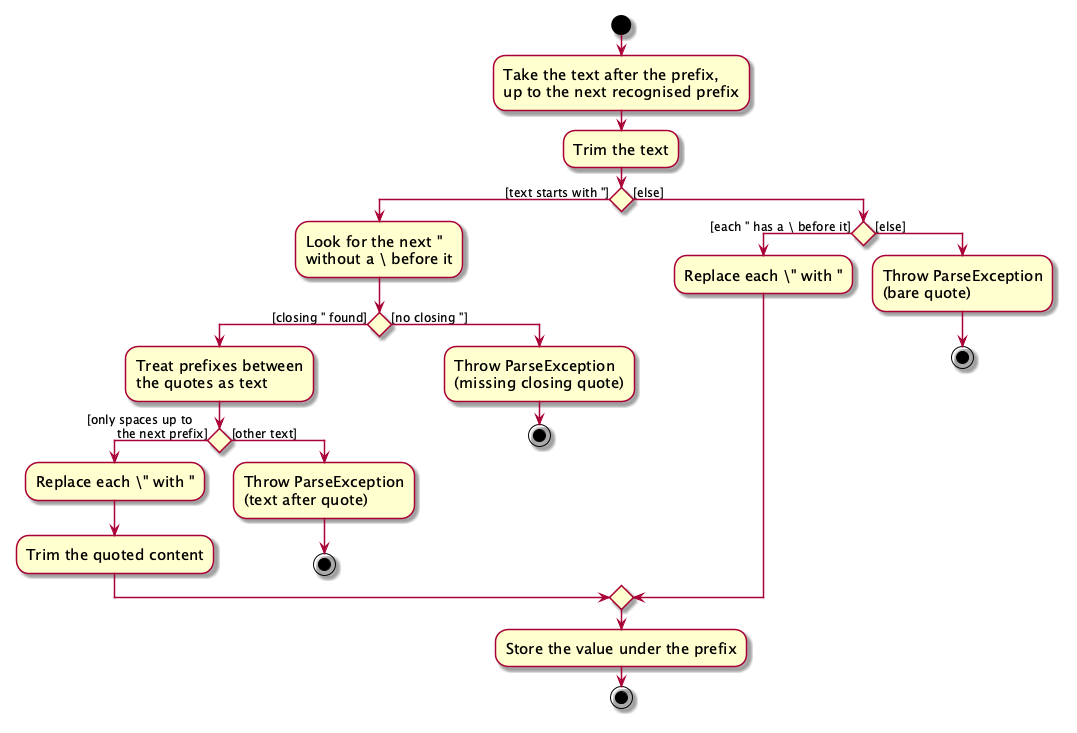

The diagram above was rendered by PlantUML. Its source (embedded in the PNG):
@startuml
skin rose
skinparam ActivityFontSize 15
skinparam ArrowFontSize 12
start
:Take the text after the prefix,
up to the next recognised prefix;
:Trim the text;

if () then ([text starts with "])
    :Look for the next "
    without a \ before it;
    if () then ([closing " found])
        :Treat prefixes between
        the quotes as text;
        if () then ([only spaces up to
        the next prefix])
            :Replace each \" with ";
            :Trim the quoted content;
        else ([other text])
            :Throw ParseException
            (text after quote);
            stop
        endif
    else ([no closing "])
        :Throw ParseException
        (missing closing quote);
        stop
    endif
else ([else])
    if () then ([each " has a \ before it])
        :Replace each \" with ";
    else ([else])
        :Throw ParseException
        (bare quote);
        stop
    endif
endif
:Store the value under the prefix;
stop
@enduml